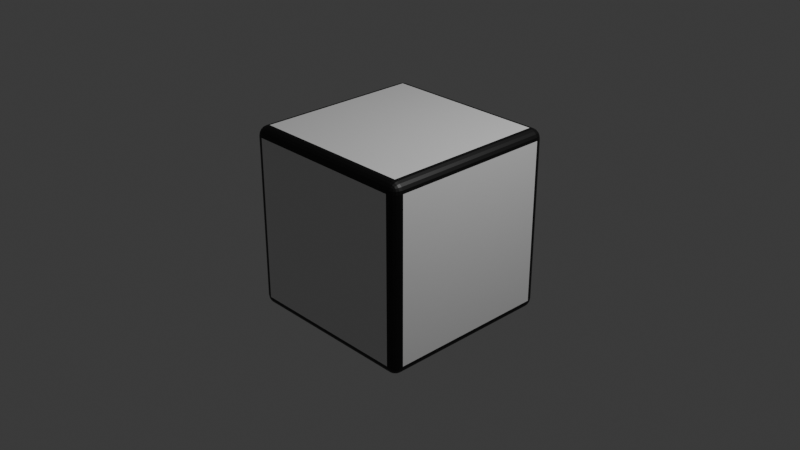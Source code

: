 # Source: Cube2blackE.blend  (saved by Blender 4.2.66; exported with 4.5.12 LTS)
import bpy
from mathutils import Matrix  # noqa: F401  (used for matrix-valued properties, if any)

bpy.ops.wm.read_factory_settings(use_empty=True)
scene = bpy.context.scene
scene.name = 'Scene'

# ---- collections
col_collection = bpy.data.collections.new('Collection'); scene.collection.children.link(col_collection)

# ---- materials (node trees are filled in below, after node groups)
mat_material = bpy.data.materials.new('Material')
mat_material.alpha_threshold = 0.0
mat_material.roughness = 0.5
mat_material.line_color = (0.0, 0.0, 0.0, 1.0)
mat_material_002 = bpy.data.materials.new('Material.002')

# ---- material node trees
mat_material.use_nodes = True; mat_material.node_tree.nodes.clear()
_N = mat_material.node_tree.nodes; _L = mat_material.node_tree.links
n0 = _N.new('ShaderNodeOutputMaterial'); n0.name = 'Material Output'; n0.location = (300, 300)
n1 = _N.new('ShaderNodeBsdfPrincipled'); n1.name = 'Principled BSDF'; n1.location = (10, 300)
n1.inputs[3].default_value = 1.45
_L.new(n1.outputs[0], n0.inputs[0])
n0.is_active_output = True
mat_material_002.use_nodes = True; mat_material_002.node_tree.nodes.clear()
_N = mat_material_002.node_tree.nodes; _L = mat_material_002.node_tree.links
n0 = _N.new('ShaderNodeBsdfPrincipled'); n0.name = 'Principled BSDF'; n0.location = (10, 300)
n0.inputs[0].default_value = (0.0, 0.0, 0.0, 1.0)
n1 = _N.new('ShaderNodeOutputMaterial'); n1.name = 'Material Output'; n1.location = (300, 300)
_L.new(n0.outputs[0], n1.inputs[0])
n1.is_active_output = True

# ---- world
world_world = bpy.data.worlds.new('World'); scene.world = world_world
world_world.use_nodes = True; world_world.node_tree.nodes.clear()
_N = world_world.node_tree.nodes; _L = world_world.node_tree.links
n0 = _N.new('ShaderNodeOutputWorld'); n0.name = 'World Output'; n0.location = (300, 300)
n1 = _N.new('ShaderNodeBackground'); n1.name = 'Background'; n1.location = (10, 300)
n1.inputs[0].default_value = (0.05088, 0.05088, 0.05088, 1.0)
_L.new(n1.outputs[0], n0.inputs[0])
n0.is_active_output = True
world_world.color = (0.05088, 0.05088, 0.05088)
world_world.sun_shadow_jitter_overblur = 0.0

# ---- cameras
cam_camera = bpy.data.cameras.new('Camera')
cam_camera.clip_end = 100.0
cam_camera.ortho_scale = 7.314

# ---- lights
light_light = bpy.data.lights.new('Light', 'POINT')
light_light.energy = 1000.0
light_light.shadow_soft_size = 0.1

# ---- meshes
me_cube = bpy.data.meshes.new('Cube')
me_cube.from_pydata([(1.0, 1.0, 1.0), (1.0, 1.0, -1.0), (1.0, -1.0, 1.0), (1.0, -1.0, -1.0), (-1.0, 1.0, 1.0), (-1.0, 1.0, -1.0), (-1.0, -1.0, 1.0), (-1.0, -1.0, -1.0)], [], [(0, 4, 6, 2), (3, 2, 6, 7), (7, 6, 4, 5), (5, 1, 3, 7), (1, 0, 2, 3), (5, 4, 0, 1)])
_uv = me_cube.uv_layers.new(name='UVMap')
_uv.uv.foreach_set('vector', [0.625, 0.5, 0.875, 0.5, 0.875, 0.75, 0.625, 0.75, 0.375, 0.75, 0.625, 0.75, 0.625, 1.0, 0.375, 1.0, 0.375, 0.0, 0.625, 0.0, 0.625, 0.25, 0.375, 0.25, 0.125, 0.5, 0.375, 0.5, 0.375, 0.75, 0.125, 0.75, 0.375, 0.5, 0.625, 0.5, 0.625, 0.75, 0.375, 0.75, 0.375, 0.25, 0.625, 0.25, 0.625, 0.5, 0.375, 0.5])
me_cube.materials.append(mat_material)
me_cube.materials.append(mat_material_002)
me_cube.use_mirror_vertex_groups = False
me_cube.update()

# ---- objects
ob_cube = bpy.data.objects.new('Cube', me_cube)
ob_light = bpy.data.objects.new('Light', light_light)
ob_camera = bpy.data.objects.new('Camera', cam_camera)

# ---- transforms, parenting, visibility, modifiers, constraints
ob_cube.location = (0.0, 0.0, 0.0)
ob_cube.lock_rotations_4d = False
ob_cube.empty_display_type = 'ARROWS'
ob_cube.lineart.crease_threshold = 0.0
_m = ob_cube.modifiers.new('Bevel', 'BEVEL')
_m.width = 0.15
_m.width_pct = 0.15
_m.segments = 5
_m.offset_type = 'WIDTH'
_m.material = 1
ob_light.location = (4.076, 1.005, 5.904)
ob_light.rotation_euler = (0.6503, 0.05522, 1.866)
ob_light.lock_rotations_4d = False
ob_light.empty_display_type = 'ARROWS'
ob_light.color = (0.0, 0.0, 0.0, 0.0)
ob_light.lineart.crease_threshold = 0.0
ob_camera.location = (7.359, -6.926, 4.958)
ob_camera.rotation_euler = (1.109, 0.0, 0.8149)
ob_camera.lock_rotations_4d = False
ob_camera.empty_display_type = 'ARROWS'
ob_camera.color = (0.0, 0.0, 0.0, 0.0)
ob_camera.display_type = 'WIRE'
ob_camera.lineart.crease_threshold = 0.0

# ---- collection membership
col_collection.objects.link(ob_cube)
col_collection.objects.link(ob_light)
col_collection.objects.link(ob_camera)

# ---- scene / render settings (as saved in the file)
scene.camera = ob_camera
scene.frame_start = 1; scene.frame_end = 250; scene.frame_set(1)
scene.render.engine = 'BLENDER_EEVEE_NEXT'
bpy.context.view_layer.update()
